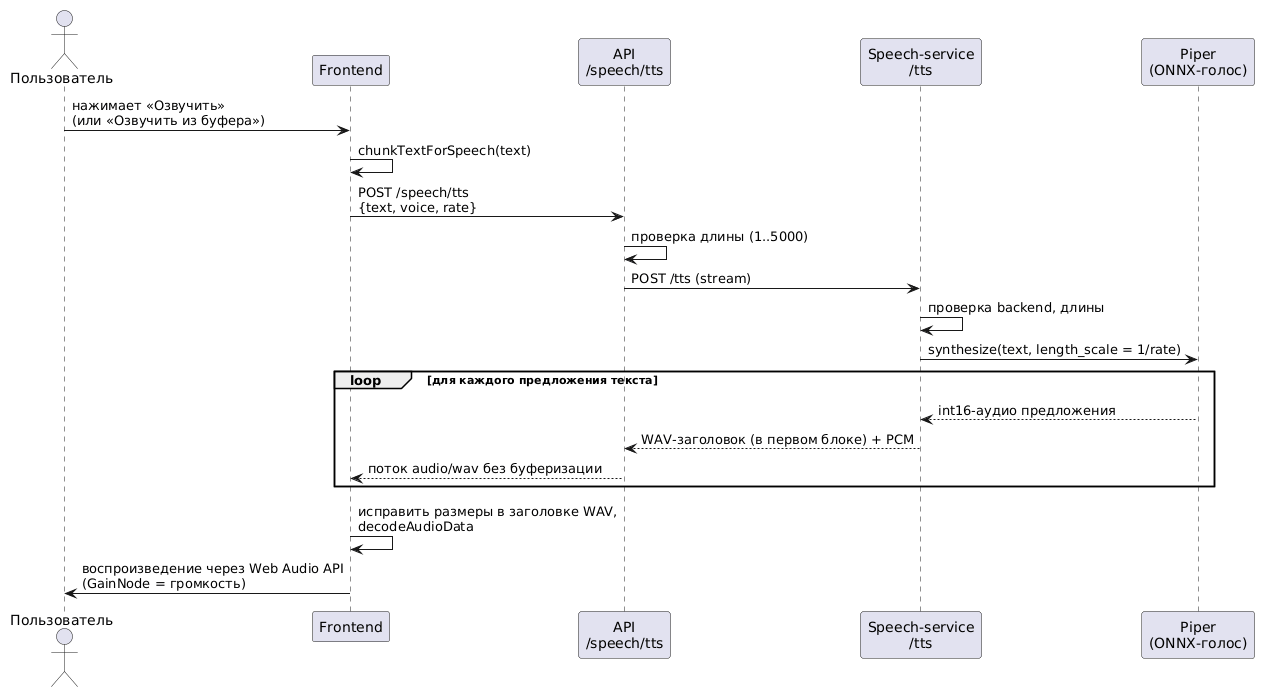

The diagram above was rendered by PlantUML. Its source (embedded in the PNG):
@startuml tts-sequence

' =====================================================================
'  Обмен сообщениями при синтезе одного фрагмента текста.
' =====================================================================

actor "Пользователь" as user
participant "Frontend" as fe
participant "API\n/speech/tts" as api
participant "Speech-service\n/tts" as sp
participant "Piper\n(ONNX-голос)" as piper

user -> fe : нажимает «Озвучить»\n(или «Озвучить из буфера»)
fe -> fe : chunkTextForSpeech(text)
fe -> api : POST /speech/tts\n{text, voice, rate}
api -> api : проверка длины (1..5000)
api -> sp : POST /tts (stream)
sp -> sp : проверка backend, длины
sp -> piper : synthesize(text, length_scale = 1/rate)
loop для каждого предложения текста
  piper --> sp : int16-аудио предложения
  sp --> api : WAV-заголовок (в первом блоке) + PCM
  api --> fe : поток audio/wav без буферизации
end
fe -> fe : исправить размеры в заголовке WAV,\ndecodeAudioData
fe -> user : воспроизведение через Web Audio API\n(GainNode = громкость)

@enduml